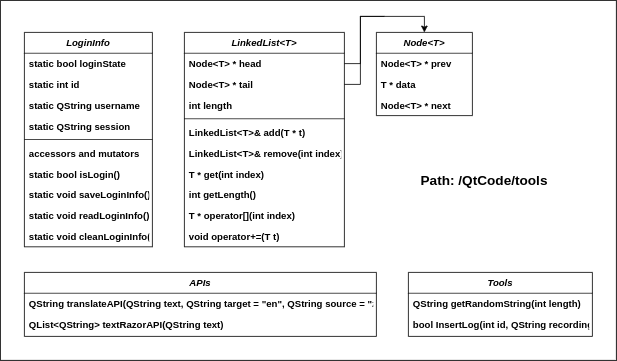

The diagram above was exported from draw.io. Its source (the exported page's mxGraphModel, read from the mxfile embedded in the PNG):
<mxGraphModel dx="1422" dy="772" grid="1" gridSize="10" guides="1" tooltips="1" connect="1" arrows="1" fold="1" page="1" pageScale="1" pageWidth="827" pageHeight="1169" math="0" shadow="0">
  <root>
    <mxCell id="WIyWlLk6GJQsqaUBKTNV-0" />
    <mxCell id="WIyWlLk6GJQsqaUBKTNV-1" parent="WIyWlLk6GJQsqaUBKTNV-0" />
    <mxCell id="pVX-S8Bx5OCGeT3XCBWn-36" value="" style="rounded=0;whiteSpace=wrap;html=1;fontStyle=1" vertex="1" parent="WIyWlLk6GJQsqaUBKTNV-1">
      <mxGeometry x="10" y="40" width="770" height="450" as="geometry" />
    </mxCell>
    <mxCell id="zkfFHV4jXpPFQw0GAbJ--0" value="LoginInfo" style="swimlane;fontStyle=3;align=center;verticalAlign=top;childLayout=stackLayout;horizontal=1;startSize=26;horizontalStack=0;resizeParent=1;resizeLast=0;collapsible=1;marginBottom=0;rounded=0;shadow=0;strokeWidth=1;" parent="WIyWlLk6GJQsqaUBKTNV-1" vertex="1">
      <mxGeometry x="40" y="80" width="160" height="268" as="geometry">
        <mxRectangle x="230" y="140" width="160" height="26" as="alternateBounds" />
      </mxGeometry>
    </mxCell>
    <mxCell id="zkfFHV4jXpPFQw0GAbJ--1" value="static bool loginState" style="text;align=left;verticalAlign=top;spacingLeft=4;spacingRight=4;overflow=hidden;rotatable=0;points=[[0,0.5],[1,0.5]];portConstraint=eastwest;fontStyle=1" parent="zkfFHV4jXpPFQw0GAbJ--0" vertex="1">
      <mxGeometry y="26" width="160" height="26" as="geometry" />
    </mxCell>
    <mxCell id="zkfFHV4jXpPFQw0GAbJ--2" value="static int id" style="text;align=left;verticalAlign=top;spacingLeft=4;spacingRight=4;overflow=hidden;rotatable=0;points=[[0,0.5],[1,0.5]];portConstraint=eastwest;rounded=0;shadow=0;html=0;fontStyle=1" parent="zkfFHV4jXpPFQw0GAbJ--0" vertex="1">
      <mxGeometry y="52" width="160" height="26" as="geometry" />
    </mxCell>
    <mxCell id="zkfFHV4jXpPFQw0GAbJ--3" value="static QString username" style="text;align=left;verticalAlign=top;spacingLeft=4;spacingRight=4;overflow=hidden;rotatable=0;points=[[0,0.5],[1,0.5]];portConstraint=eastwest;rounded=0;shadow=0;html=0;fontStyle=1" parent="zkfFHV4jXpPFQw0GAbJ--0" vertex="1">
      <mxGeometry y="78" width="160" height="26" as="geometry" />
    </mxCell>
    <mxCell id="pVX-S8Bx5OCGeT3XCBWn-18" value="static QString session" style="text;align=left;verticalAlign=top;spacingLeft=4;spacingRight=4;overflow=hidden;rotatable=0;points=[[0,0.5],[1,0.5]];portConstraint=eastwest;rounded=0;shadow=0;html=0;fontStyle=1" vertex="1" parent="zkfFHV4jXpPFQw0GAbJ--0">
      <mxGeometry y="104" width="160" height="26" as="geometry" />
    </mxCell>
    <mxCell id="zkfFHV4jXpPFQw0GAbJ--4" value="" style="line;html=1;strokeWidth=1;align=left;verticalAlign=middle;spacingTop=-1;spacingLeft=3;spacingRight=3;rotatable=0;labelPosition=right;points=[];portConstraint=eastwest;fontStyle=1" parent="zkfFHV4jXpPFQw0GAbJ--0" vertex="1">
      <mxGeometry y="130" width="160" height="8" as="geometry" />
    </mxCell>
    <mxCell id="pVX-S8Bx5OCGeT3XCBWn-21" value="accessors and mutators&#10;" style="text;align=left;verticalAlign=top;spacingLeft=4;spacingRight=4;overflow=hidden;rotatable=0;points=[[0,0.5],[1,0.5]];portConstraint=eastwest;fontStyle=1" vertex="1" parent="zkfFHV4jXpPFQw0GAbJ--0">
      <mxGeometry y="138" width="160" height="26" as="geometry" />
    </mxCell>
    <mxCell id="zkfFHV4jXpPFQw0GAbJ--5" value="static bool isLogin()" style="text;align=left;verticalAlign=top;spacingLeft=4;spacingRight=4;overflow=hidden;rotatable=0;points=[[0,0.5],[1,0.5]];portConstraint=eastwest;fontStyle=1" parent="zkfFHV4jXpPFQw0GAbJ--0" vertex="1">
      <mxGeometry y="164" width="160" height="26" as="geometry" />
    </mxCell>
    <mxCell id="pVX-S8Bx5OCGeT3XCBWn-20" value="static void saveLoginInfo()" style="text;align=left;verticalAlign=top;spacingLeft=4;spacingRight=4;overflow=hidden;rotatable=0;points=[[0,0.5],[1,0.5]];portConstraint=eastwest;fontStyle=1" vertex="1" parent="zkfFHV4jXpPFQw0GAbJ--0">
      <mxGeometry y="190" width="160" height="26" as="geometry" />
    </mxCell>
    <mxCell id="pVX-S8Bx5OCGeT3XCBWn-22" value="static void readLoginInfo()" style="text;align=left;verticalAlign=top;spacingLeft=4;spacingRight=4;overflow=hidden;rotatable=0;points=[[0,0.5],[1,0.5]];portConstraint=eastwest;fontStyle=1" vertex="1" parent="zkfFHV4jXpPFQw0GAbJ--0">
      <mxGeometry y="216" width="160" height="26" as="geometry" />
    </mxCell>
    <mxCell id="pVX-S8Bx5OCGeT3XCBWn-19" value="static void cleanLoginInfo()" style="text;align=left;verticalAlign=top;spacingLeft=4;spacingRight=4;overflow=hidden;rotatable=0;points=[[0,0.5],[1,0.5]];portConstraint=eastwest;fontStyle=1" vertex="1" parent="zkfFHV4jXpPFQw0GAbJ--0">
      <mxGeometry y="242" width="160" height="26" as="geometry" />
    </mxCell>
    <mxCell id="pVX-S8Bx5OCGeT3XCBWn-0" value="APIs" style="swimlane;fontStyle=3;align=center;verticalAlign=top;childLayout=stackLayout;horizontal=1;startSize=26;horizontalStack=0;resizeParent=1;resizeLast=0;collapsible=1;marginBottom=0;rounded=0;shadow=0;strokeWidth=1;" vertex="1" parent="WIyWlLk6GJQsqaUBKTNV-1">
      <mxGeometry x="40" y="380" width="440" height="80" as="geometry">
        <mxRectangle x="230" y="140" width="160" height="26" as="alternateBounds" />
      </mxGeometry>
    </mxCell>
    <mxCell id="pVX-S8Bx5OCGeT3XCBWn-1" value="QString translateAPI(QString text, QString target = &quot;en&quot;, QString source = &quot;zh&quot;)" style="text;align=left;verticalAlign=top;spacingLeft=4;spacingRight=4;overflow=hidden;rotatable=0;points=[[0,0.5],[1,0.5]];portConstraint=eastwest;fontStyle=1" vertex="1" parent="pVX-S8Bx5OCGeT3XCBWn-0">
      <mxGeometry y="26" width="440" height="26" as="geometry" />
    </mxCell>
    <mxCell id="pVX-S8Bx5OCGeT3XCBWn-2" value="QList&lt;QString&gt; textRazorAPI(QString text)" style="text;align=left;verticalAlign=top;spacingLeft=4;spacingRight=4;overflow=hidden;rotatable=0;points=[[0,0.5],[1,0.5]];portConstraint=eastwest;rounded=0;shadow=0;html=0;fontStyle=1" vertex="1" parent="pVX-S8Bx5OCGeT3XCBWn-0">
      <mxGeometry y="52" width="440" height="26" as="geometry" />
    </mxCell>
    <mxCell id="pVX-S8Bx5OCGeT3XCBWn-6" value="Tools" style="swimlane;fontStyle=3;align=center;verticalAlign=top;childLayout=stackLayout;horizontal=1;startSize=26;horizontalStack=0;resizeParent=1;resizeLast=0;collapsible=1;marginBottom=0;rounded=0;shadow=0;strokeWidth=1;" vertex="1" parent="WIyWlLk6GJQsqaUBKTNV-1">
      <mxGeometry x="520" y="380" width="230" height="80" as="geometry">
        <mxRectangle x="230" y="140" width="160" height="26" as="alternateBounds" />
      </mxGeometry>
    </mxCell>
    <mxCell id="pVX-S8Bx5OCGeT3XCBWn-7" value="QString getRandomString(int length)" style="text;align=left;verticalAlign=top;spacingLeft=4;spacingRight=4;overflow=hidden;rotatable=0;points=[[0,0.5],[1,0.5]];portConstraint=eastwest;fontStyle=1" vertex="1" parent="pVX-S8Bx5OCGeT3XCBWn-6">
      <mxGeometry y="26" width="230" height="26" as="geometry" />
    </mxCell>
    <mxCell id="pVX-S8Bx5OCGeT3XCBWn-8" value="bool InsertLog(int id, QString recording)" style="text;align=left;verticalAlign=top;spacingLeft=4;spacingRight=4;overflow=hidden;rotatable=0;points=[[0,0.5],[1,0.5]];portConstraint=eastwest;rounded=0;shadow=0;html=0;fontStyle=1" vertex="1" parent="pVX-S8Bx5OCGeT3XCBWn-6">
      <mxGeometry y="52" width="230" height="26" as="geometry" />
    </mxCell>
    <mxCell id="pVX-S8Bx5OCGeT3XCBWn-12" value="LinkedList&lt;T&gt;" style="swimlane;fontStyle=3;align=center;verticalAlign=top;childLayout=stackLayout;horizontal=1;startSize=26;horizontalStack=0;resizeParent=1;resizeLast=0;collapsible=1;marginBottom=0;rounded=0;shadow=0;strokeWidth=1;" vertex="1" parent="WIyWlLk6GJQsqaUBKTNV-1">
      <mxGeometry x="240" y="80" width="200" height="268" as="geometry">
        <mxRectangle x="230" y="140" width="160" height="26" as="alternateBounds" />
      </mxGeometry>
    </mxCell>
    <mxCell id="pVX-S8Bx5OCGeT3XCBWn-13" value="Node&lt;T&gt; * head" style="text;align=left;verticalAlign=top;spacingLeft=4;spacingRight=4;overflow=hidden;rotatable=0;points=[[0,0.5],[1,0.5]];portConstraint=eastwest;fontStyle=1" vertex="1" parent="pVX-S8Bx5OCGeT3XCBWn-12">
      <mxGeometry y="26" width="200" height="26" as="geometry" />
    </mxCell>
    <mxCell id="pVX-S8Bx5OCGeT3XCBWn-14" value="Node&lt;T&gt; * tail" style="text;align=left;verticalAlign=top;spacingLeft=4;spacingRight=4;overflow=hidden;rotatable=0;points=[[0,0.5],[1,0.5]];portConstraint=eastwest;rounded=0;shadow=0;html=0;fontStyle=1" vertex="1" parent="pVX-S8Bx5OCGeT3XCBWn-12">
      <mxGeometry y="52" width="200" height="26" as="geometry" />
    </mxCell>
    <mxCell id="pVX-S8Bx5OCGeT3XCBWn-15" value="int length" style="text;align=left;verticalAlign=top;spacingLeft=4;spacingRight=4;overflow=hidden;rotatable=0;points=[[0,0.5],[1,0.5]];portConstraint=eastwest;rounded=0;shadow=0;html=0;fontStyle=1" vertex="1" parent="pVX-S8Bx5OCGeT3XCBWn-12">
      <mxGeometry y="78" width="200" height="26" as="geometry" />
    </mxCell>
    <mxCell id="pVX-S8Bx5OCGeT3XCBWn-16" value="" style="line;html=1;strokeWidth=1;align=left;verticalAlign=middle;spacingTop=-1;spacingLeft=3;spacingRight=3;rotatable=0;labelPosition=right;points=[];portConstraint=eastwest;fontStyle=1" vertex="1" parent="pVX-S8Bx5OCGeT3XCBWn-12">
      <mxGeometry y="104" width="200" height="8" as="geometry" />
    </mxCell>
    <mxCell id="pVX-S8Bx5OCGeT3XCBWn-33" value="LinkedList&lt;T&gt;&amp; add(T * t)" style="text;align=left;verticalAlign=top;spacingLeft=4;spacingRight=4;overflow=hidden;rotatable=0;points=[[0,0.5],[1,0.5]];portConstraint=eastwest;fontStyle=1" vertex="1" parent="pVX-S8Bx5OCGeT3XCBWn-12">
      <mxGeometry y="112" width="200" height="26" as="geometry" />
    </mxCell>
    <mxCell id="pVX-S8Bx5OCGeT3XCBWn-34" value="LinkedList&lt;T&gt;&amp; remove(int index)" style="text;align=left;verticalAlign=top;spacingLeft=4;spacingRight=4;overflow=hidden;rotatable=0;points=[[0,0.5],[1,0.5]];portConstraint=eastwest;fontStyle=1" vertex="1" parent="pVX-S8Bx5OCGeT3XCBWn-12">
      <mxGeometry y="138" width="200" height="26" as="geometry" />
    </mxCell>
    <mxCell id="pVX-S8Bx5OCGeT3XCBWn-17" value="T * get(int index)" style="text;align=left;verticalAlign=top;spacingLeft=4;spacingRight=4;overflow=hidden;rotatable=0;points=[[0,0.5],[1,0.5]];portConstraint=eastwest;fontStyle=1" vertex="1" parent="pVX-S8Bx5OCGeT3XCBWn-12">
      <mxGeometry y="164" width="200" height="26" as="geometry" />
    </mxCell>
    <mxCell id="pVX-S8Bx5OCGeT3XCBWn-35" value="int getLength()" style="text;align=left;verticalAlign=top;spacingLeft=4;spacingRight=4;overflow=hidden;rotatable=0;points=[[0,0.5],[1,0.5]];portConstraint=eastwest;fontStyle=1" vertex="1" parent="pVX-S8Bx5OCGeT3XCBWn-12">
      <mxGeometry y="190" width="200" height="26" as="geometry" />
    </mxCell>
    <mxCell id="pVX-S8Bx5OCGeT3XCBWn-31" value="T * operator[](int index)" style="text;align=left;verticalAlign=top;spacingLeft=4;spacingRight=4;overflow=hidden;rotatable=0;points=[[0,0.5],[1,0.5]];portConstraint=eastwest;fontStyle=1" vertex="1" parent="pVX-S8Bx5OCGeT3XCBWn-12">
      <mxGeometry y="216" width="200" height="26" as="geometry" />
    </mxCell>
    <mxCell id="pVX-S8Bx5OCGeT3XCBWn-32" value="void operator+=(T t)" style="text;align=left;verticalAlign=top;spacingLeft=4;spacingRight=4;overflow=hidden;rotatable=0;points=[[0,0.5],[1,0.5]];portConstraint=eastwest;fontStyle=1" vertex="1" parent="pVX-S8Bx5OCGeT3XCBWn-12">
      <mxGeometry y="242" width="200" height="26" as="geometry" />
    </mxCell>
    <mxCell id="pVX-S8Bx5OCGeT3XCBWn-24" value="Node&lt;T&gt;" style="swimlane;fontStyle=3;align=center;verticalAlign=top;childLayout=stackLayout;horizontal=1;startSize=26;horizontalStack=0;resizeParent=1;resizeLast=0;collapsible=1;marginBottom=0;rounded=0;shadow=0;strokeWidth=1;" vertex="1" parent="WIyWlLk6GJQsqaUBKTNV-1">
      <mxGeometry x="480" y="80" width="120" height="104" as="geometry">
        <mxRectangle x="230" y="140" width="160" height="26" as="alternateBounds" />
      </mxGeometry>
    </mxCell>
    <mxCell id="pVX-S8Bx5OCGeT3XCBWn-25" value="Node&lt;T&gt; * prev" style="text;align=left;verticalAlign=top;spacingLeft=4;spacingRight=4;overflow=hidden;rotatable=0;points=[[0,0.5],[1,0.5]];portConstraint=eastwest;fontStyle=1" vertex="1" parent="pVX-S8Bx5OCGeT3XCBWn-24">
      <mxGeometry y="26" width="120" height="26" as="geometry" />
    </mxCell>
    <mxCell id="pVX-S8Bx5OCGeT3XCBWn-26" value="T * data" style="text;align=left;verticalAlign=top;spacingLeft=4;spacingRight=4;overflow=hidden;rotatable=0;points=[[0,0.5],[1,0.5]];portConstraint=eastwest;rounded=0;shadow=0;html=0;fontStyle=1" vertex="1" parent="pVX-S8Bx5OCGeT3XCBWn-24">
      <mxGeometry y="52" width="120" height="26" as="geometry" />
    </mxCell>
    <mxCell id="pVX-S8Bx5OCGeT3XCBWn-27" value="Node&lt;T&gt; * next" style="text;align=left;verticalAlign=top;spacingLeft=4;spacingRight=4;overflow=hidden;rotatable=0;points=[[0,0.5],[1,0.5]];portConstraint=eastwest;rounded=0;shadow=0;html=0;fontStyle=1" vertex="1" parent="pVX-S8Bx5OCGeT3XCBWn-24">
      <mxGeometry y="78" width="120" height="26" as="geometry" />
    </mxCell>
    <mxCell id="pVX-S8Bx5OCGeT3XCBWn-29" style="edgeStyle=orthogonalEdgeStyle;rounded=0;orthogonalLoop=1;jettySize=auto;html=1;exitX=1;exitY=0.5;exitDx=0;exitDy=0;entryX=0.5;entryY=0;entryDx=0;entryDy=0;fontStyle=1" edge="1" parent="WIyWlLk6GJQsqaUBKTNV-1" source="pVX-S8Bx5OCGeT3XCBWn-13" target="pVX-S8Bx5OCGeT3XCBWn-24">
      <mxGeometry relative="1" as="geometry" />
    </mxCell>
    <mxCell id="pVX-S8Bx5OCGeT3XCBWn-30" style="edgeStyle=orthogonalEdgeStyle;rounded=0;orthogonalLoop=1;jettySize=auto;html=1;exitX=1;exitY=0.5;exitDx=0;exitDy=0;endArrow=none;endFill=0;fontStyle=1" edge="1" parent="WIyWlLk6GJQsqaUBKTNV-1" source="pVX-S8Bx5OCGeT3XCBWn-14">
      <mxGeometry relative="1" as="geometry">
        <mxPoint x="490" y="60" as="targetPoint" />
        <Array as="points">
          <mxPoint x="460" y="145" />
          <mxPoint x="460" y="60" />
        </Array>
      </mxGeometry>
    </mxCell>
    <mxCell id="pVX-S8Bx5OCGeT3XCBWn-38" value="Path: /QtCode/tools" style="text;html=1;strokeColor=none;fillColor=none;align=center;verticalAlign=middle;whiteSpace=wrap;rounded=0;fontSize=17;fontStyle=1" vertex="1" parent="WIyWlLk6GJQsqaUBKTNV-1">
      <mxGeometry x="530" y="255" width="170" height="20" as="geometry" />
    </mxCell>
  </root>
</mxGraphModel>